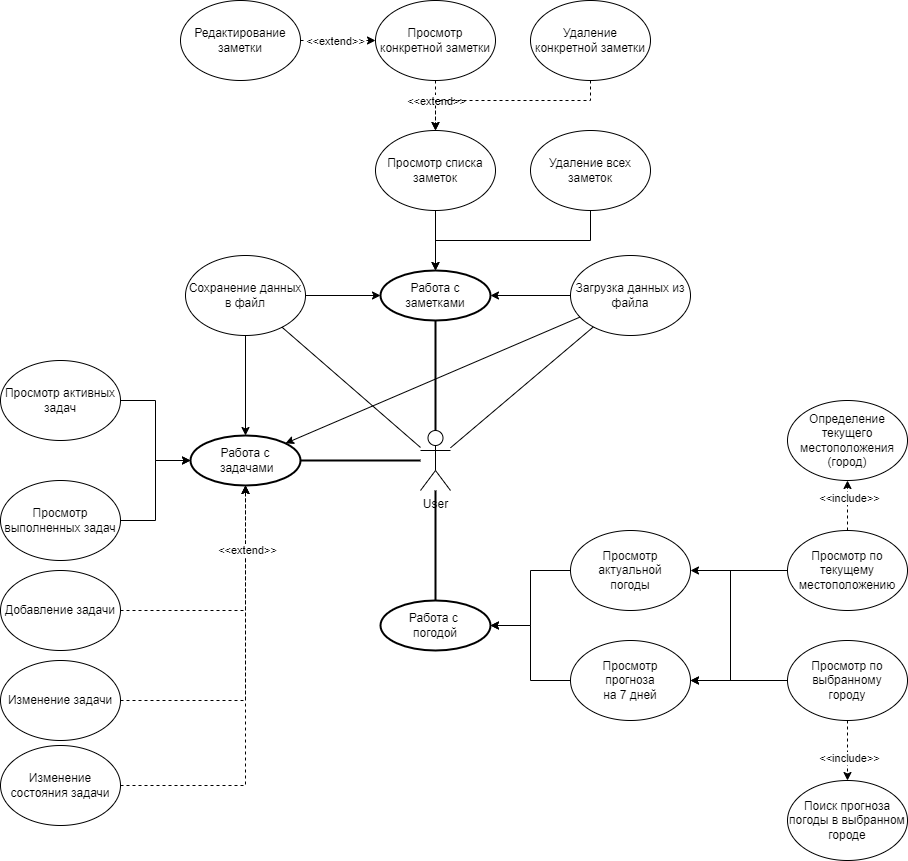

The diagram above was exported from draw.io. Its source (the exported page's mxGraphModel, read from the mxfile embedded in the PNG):
<mxGraphModel dx="2261" dy="1933" grid="1" gridSize="10" guides="1" tooltips="1" connect="1" arrows="1" fold="1" page="1" pageScale="1" pageWidth="827" pageHeight="1169" math="0" shadow="0">
  <root>
    <mxCell id="0" />
    <mxCell id="1" parent="0" />
    <mxCell id="HlEUOgaxFexRtny3ePpD-6" style="edgeStyle=orthogonalEdgeStyle;rounded=0;orthogonalLoop=1;jettySize=auto;html=1;strokeWidth=2;endArrow=none;endFill=0;" edge="1" parent="1" source="HlEUOgaxFexRtny3ePpD-1" target="HlEUOgaxFexRtny3ePpD-3">
      <mxGeometry relative="1" as="geometry" />
    </mxCell>
    <mxCell id="HlEUOgaxFexRtny3ePpD-9" style="edgeStyle=orthogonalEdgeStyle;rounded=0;orthogonalLoop=1;jettySize=auto;html=1;strokeWidth=2;endArrow=none;endFill=0;" edge="1" parent="1" source="HlEUOgaxFexRtny3ePpD-1" target="HlEUOgaxFexRtny3ePpD-2">
      <mxGeometry relative="1" as="geometry">
        <Array as="points">
          <mxPoint x="355" y="205" />
        </Array>
      </mxGeometry>
    </mxCell>
    <mxCell id="HlEUOgaxFexRtny3ePpD-10" style="edgeStyle=orthogonalEdgeStyle;rounded=0;orthogonalLoop=1;jettySize=auto;html=1;strokeWidth=2;endArrow=none;endFill=0;" edge="1" parent="1" source="HlEUOgaxFexRtny3ePpD-1" target="HlEUOgaxFexRtny3ePpD-4">
      <mxGeometry relative="1" as="geometry">
        <Array as="points">
          <mxPoint x="355" y="315" />
        </Array>
      </mxGeometry>
    </mxCell>
    <mxCell id="HlEUOgaxFexRtny3ePpD-1" value="User" style="shape=umlActor;verticalLabelPosition=bottom;verticalAlign=top;html=1;outlineConnect=0;" vertex="1" parent="1">
      <mxGeometry x="340" y="230" width="30" height="60" as="geometry" />
    </mxCell>
    <mxCell id="HlEUOgaxFexRtny3ePpD-2" value="Работа с заметками" style="ellipse;whiteSpace=wrap;html=1;strokeWidth=2;" vertex="1" parent="1">
      <mxGeometry x="300" y="70" width="110" height="50" as="geometry" />
    </mxCell>
    <mxCell id="HlEUOgaxFexRtny3ePpD-3" value="Работа с&lt;br&gt;&amp;nbsp;задачами" style="ellipse;whiteSpace=wrap;html=1;strokeWidth=2;" vertex="1" parent="1">
      <mxGeometry x="110" y="235" width="110" height="50" as="geometry" />
    </mxCell>
    <mxCell id="HlEUOgaxFexRtny3ePpD-4" value="Работа с&amp;nbsp;&lt;br&gt;погодой" style="ellipse;whiteSpace=wrap;html=1;strokeWidth=2;" vertex="1" parent="1">
      <mxGeometry x="300" y="400" width="110" height="50" as="geometry" />
    </mxCell>
    <mxCell id="HlEUOgaxFexRtny3ePpD-16" style="edgeStyle=orthogonalEdgeStyle;rounded=0;orthogonalLoop=1;jettySize=auto;html=1;" edge="1" parent="1" source="HlEUOgaxFexRtny3ePpD-11" target="HlEUOgaxFexRtny3ePpD-4">
      <mxGeometry relative="1" as="geometry" />
    </mxCell>
    <mxCell id="HlEUOgaxFexRtny3ePpD-11" value="Просмотр актуальной &lt;br&gt;погоды" style="ellipse;whiteSpace=wrap;html=1;strokeWidth=1;" vertex="1" parent="1">
      <mxGeometry x="490" y="330" width="120" height="80" as="geometry" />
    </mxCell>
    <mxCell id="HlEUOgaxFexRtny3ePpD-15" style="edgeStyle=orthogonalEdgeStyle;rounded=0;orthogonalLoop=1;jettySize=auto;html=1;entryX=1;entryY=0.5;entryDx=0;entryDy=0;" edge="1" parent="1" source="HlEUOgaxFexRtny3ePpD-13" target="HlEUOgaxFexRtny3ePpD-4">
      <mxGeometry relative="1" as="geometry" />
    </mxCell>
    <mxCell id="HlEUOgaxFexRtny3ePpD-13" value="Просмотр&lt;br&gt;прогноза&lt;br&gt;на 7 дней" style="ellipse;whiteSpace=wrap;html=1;strokeWidth=1;" vertex="1" parent="1">
      <mxGeometry x="490" y="440" width="120" height="80" as="geometry" />
    </mxCell>
    <mxCell id="HlEUOgaxFexRtny3ePpD-22" style="edgeStyle=orthogonalEdgeStyle;rounded=0;orthogonalLoop=1;jettySize=auto;html=1;" edge="1" parent="1" source="HlEUOgaxFexRtny3ePpD-20" target="HlEUOgaxFexRtny3ePpD-11">
      <mxGeometry relative="1" as="geometry" />
    </mxCell>
    <mxCell id="HlEUOgaxFexRtny3ePpD-23" style="edgeStyle=orthogonalEdgeStyle;rounded=0;orthogonalLoop=1;jettySize=auto;html=1;" edge="1" parent="1" source="HlEUOgaxFexRtny3ePpD-20" target="HlEUOgaxFexRtny3ePpD-13">
      <mxGeometry relative="1" as="geometry">
        <Array as="points">
          <mxPoint x="650" y="370" />
          <mxPoint x="650" y="480" />
        </Array>
      </mxGeometry>
    </mxCell>
    <mxCell id="HlEUOgaxFexRtny3ePpD-28" style="edgeStyle=orthogonalEdgeStyle;rounded=0;orthogonalLoop=1;jettySize=auto;html=1;dashed=1;" edge="1" parent="1" source="HlEUOgaxFexRtny3ePpD-20" target="HlEUOgaxFexRtny3ePpD-26">
      <mxGeometry relative="1" as="geometry" />
    </mxCell>
    <mxCell id="HlEUOgaxFexRtny3ePpD-29" value="&amp;lt;&amp;lt;include&amp;gt;&amp;gt;" style="edgeLabel;html=1;align=center;verticalAlign=middle;resizable=0;points=[];" vertex="1" connectable="0" parent="HlEUOgaxFexRtny3ePpD-28">
      <mxGeometry x="0.3053" y="-1" relative="1" as="geometry">
        <mxPoint as="offset" />
      </mxGeometry>
    </mxCell>
    <mxCell id="HlEUOgaxFexRtny3ePpD-20" value="Просмотр по текущему&lt;br&gt;местоположению" style="ellipse;whiteSpace=wrap;html=1;strokeWidth=1;" vertex="1" parent="1">
      <mxGeometry x="707" y="330" width="120" height="80" as="geometry" />
    </mxCell>
    <mxCell id="HlEUOgaxFexRtny3ePpD-25" style="edgeStyle=orthogonalEdgeStyle;rounded=0;orthogonalLoop=1;jettySize=auto;html=1;" edge="1" parent="1" source="HlEUOgaxFexRtny3ePpD-21" target="HlEUOgaxFexRtny3ePpD-13">
      <mxGeometry relative="1" as="geometry" />
    </mxCell>
    <mxCell id="HlEUOgaxFexRtny3ePpD-31" style="edgeStyle=orthogonalEdgeStyle;rounded=0;orthogonalLoop=1;jettySize=auto;html=1;dashed=1;" edge="1" parent="1" source="HlEUOgaxFexRtny3ePpD-21" target="HlEUOgaxFexRtny3ePpD-30">
      <mxGeometry relative="1" as="geometry" />
    </mxCell>
    <mxCell id="HlEUOgaxFexRtny3ePpD-32" value="&amp;lt;&amp;lt;include&amp;gt;&amp;gt;" style="edgeLabel;html=1;align=center;verticalAlign=middle;resizable=0;points=[];" vertex="1" connectable="0" parent="HlEUOgaxFexRtny3ePpD-31">
      <mxGeometry x="0.2182" y="1" relative="1" as="geometry">
        <mxPoint as="offset" />
      </mxGeometry>
    </mxCell>
    <mxCell id="HlEUOgaxFexRtny3ePpD-21" value="Просмотр по выбранному&lt;br&gt;городу" style="ellipse;whiteSpace=wrap;html=1;strokeWidth=1;" vertex="1" parent="1">
      <mxGeometry x="707" y="440" width="120" height="80" as="geometry" />
    </mxCell>
    <mxCell id="HlEUOgaxFexRtny3ePpD-26" value="Определение текущего местоположения&lt;br&gt;(город)" style="ellipse;whiteSpace=wrap;html=1;" vertex="1" parent="1">
      <mxGeometry x="707" y="200" width="120" height="80" as="geometry" />
    </mxCell>
    <mxCell id="HlEUOgaxFexRtny3ePpD-30" value="Поиск прогноза погоды в выбранном городе" style="ellipse;whiteSpace=wrap;html=1;" vertex="1" parent="1">
      <mxGeometry x="707" y="580" width="120" height="80" as="geometry" />
    </mxCell>
    <mxCell id="HlEUOgaxFexRtny3ePpD-35" style="edgeStyle=orthogonalEdgeStyle;rounded=0;orthogonalLoop=1;jettySize=auto;html=1;" edge="1" parent="1" source="HlEUOgaxFexRtny3ePpD-33" target="HlEUOgaxFexRtny3ePpD-3">
      <mxGeometry relative="1" as="geometry" />
    </mxCell>
    <mxCell id="HlEUOgaxFexRtny3ePpD-33" value="Просмотр активных задач" style="ellipse;whiteSpace=wrap;html=1;strokeWidth=1;" vertex="1" parent="1">
      <mxGeometry x="-80" y="160" width="120" height="80" as="geometry" />
    </mxCell>
    <mxCell id="HlEUOgaxFexRtny3ePpD-36" style="edgeStyle=orthogonalEdgeStyle;rounded=0;orthogonalLoop=1;jettySize=auto;html=1;entryX=0;entryY=0.5;entryDx=0;entryDy=0;" edge="1" parent="1" source="HlEUOgaxFexRtny3ePpD-34" target="HlEUOgaxFexRtny3ePpD-3">
      <mxGeometry relative="1" as="geometry" />
    </mxCell>
    <mxCell id="HlEUOgaxFexRtny3ePpD-34" value="Просмотр выполненных задач" style="ellipse;whiteSpace=wrap;html=1;strokeWidth=1;" vertex="1" parent="1">
      <mxGeometry x="-80" y="280" width="120" height="80" as="geometry" />
    </mxCell>
    <mxCell id="HlEUOgaxFexRtny3ePpD-38" style="edgeStyle=orthogonalEdgeStyle;rounded=0;orthogonalLoop=1;jettySize=auto;html=1;dashed=1;" edge="1" parent="1" source="HlEUOgaxFexRtny3ePpD-37" target="HlEUOgaxFexRtny3ePpD-3">
      <mxGeometry relative="1" as="geometry" />
    </mxCell>
    <mxCell id="HlEUOgaxFexRtny3ePpD-37" value="Добавление задачи" style="ellipse;whiteSpace=wrap;html=1;strokeWidth=1;" vertex="1" parent="1">
      <mxGeometry x="-80" y="370" width="120" height="80" as="geometry" />
    </mxCell>
    <mxCell id="HlEUOgaxFexRtny3ePpD-40" style="edgeStyle=orthogonalEdgeStyle;rounded=0;orthogonalLoop=1;jettySize=auto;html=1;dashed=1;" edge="1" parent="1" source="HlEUOgaxFexRtny3ePpD-39" target="HlEUOgaxFexRtny3ePpD-3">
      <mxGeometry relative="1" as="geometry" />
    </mxCell>
    <mxCell id="HlEUOgaxFexRtny3ePpD-39" value="Изменение задачи" style="ellipse;whiteSpace=wrap;html=1;strokeWidth=1;" vertex="1" parent="1">
      <mxGeometry x="-80" y="460" width="120" height="80" as="geometry" />
    </mxCell>
    <mxCell id="HlEUOgaxFexRtny3ePpD-42" style="edgeStyle=orthogonalEdgeStyle;rounded=0;orthogonalLoop=1;jettySize=auto;html=1;entryX=0.5;entryY=1;entryDx=0;entryDy=0;dashed=1;" edge="1" parent="1" source="HlEUOgaxFexRtny3ePpD-41" target="HlEUOgaxFexRtny3ePpD-3">
      <mxGeometry relative="1" as="geometry" />
    </mxCell>
    <mxCell id="HlEUOgaxFexRtny3ePpD-43" value="&amp;lt;&amp;lt;extend&amp;gt;&amp;gt;" style="edgeLabel;html=1;align=center;verticalAlign=middle;resizable=0;points=[];" vertex="1" connectable="0" parent="HlEUOgaxFexRtny3ePpD-42">
      <mxGeometry x="0.6988" y="-1" relative="1" as="geometry">
        <mxPoint as="offset" />
      </mxGeometry>
    </mxCell>
    <mxCell id="HlEUOgaxFexRtny3ePpD-41" value="Изменение состояния задачи" style="ellipse;whiteSpace=wrap;html=1;strokeWidth=1;" vertex="1" parent="1">
      <mxGeometry x="-80" y="545" width="120" height="80" as="geometry" />
    </mxCell>
    <mxCell id="HlEUOgaxFexRtny3ePpD-47" style="edgeStyle=orthogonalEdgeStyle;rounded=0;orthogonalLoop=1;jettySize=auto;html=1;" edge="1" parent="1" source="HlEUOgaxFexRtny3ePpD-44" target="HlEUOgaxFexRtny3ePpD-2">
      <mxGeometry relative="1" as="geometry" />
    </mxCell>
    <mxCell id="HlEUOgaxFexRtny3ePpD-48" style="edgeStyle=orthogonalEdgeStyle;rounded=0;orthogonalLoop=1;jettySize=auto;html=1;" edge="1" parent="1" source="HlEUOgaxFexRtny3ePpD-44" target="HlEUOgaxFexRtny3ePpD-3">
      <mxGeometry relative="1" as="geometry" />
    </mxCell>
    <mxCell id="HlEUOgaxFexRtny3ePpD-44" value="Сохранение данных в файл" style="ellipse;whiteSpace=wrap;html=1;strokeWidth=1;" vertex="1" parent="1">
      <mxGeometry x="105" y="55" width="120" height="80" as="geometry" />
    </mxCell>
    <mxCell id="HlEUOgaxFexRtny3ePpD-57" style="edgeStyle=orthogonalEdgeStyle;rounded=0;orthogonalLoop=1;jettySize=auto;html=1;" edge="1" parent="1" source="HlEUOgaxFexRtny3ePpD-45" target="HlEUOgaxFexRtny3ePpD-2">
      <mxGeometry relative="1" as="geometry" />
    </mxCell>
    <mxCell id="HlEUOgaxFexRtny3ePpD-45" value="Загрузка данных из файла" style="ellipse;whiteSpace=wrap;html=1;strokeWidth=1;" vertex="1" parent="1">
      <mxGeometry x="490" y="55" width="120" height="80" as="geometry" />
    </mxCell>
    <mxCell id="HlEUOgaxFexRtny3ePpD-52" style="edgeStyle=orthogonalEdgeStyle;rounded=0;orthogonalLoop=1;jettySize=auto;html=1;" edge="1" parent="1" source="HlEUOgaxFexRtny3ePpD-51" target="HlEUOgaxFexRtny3ePpD-2">
      <mxGeometry relative="1" as="geometry" />
    </mxCell>
    <mxCell id="HlEUOgaxFexRtny3ePpD-51" value="Просмотр списка заметок" style="ellipse;whiteSpace=wrap;html=1;strokeWidth=1;" vertex="1" parent="1">
      <mxGeometry x="295" y="-70" width="120" height="80" as="geometry" />
    </mxCell>
    <mxCell id="HlEUOgaxFexRtny3ePpD-54" value="" style="endArrow=none;html=1;rounded=0;" edge="1" parent="1" source="HlEUOgaxFexRtny3ePpD-1" target="HlEUOgaxFexRtny3ePpD-44">
      <mxGeometry width="50" height="50" relative="1" as="geometry">
        <mxPoint x="290" y="240" as="sourcePoint" />
        <mxPoint x="340" y="190" as="targetPoint" />
      </mxGeometry>
    </mxCell>
    <mxCell id="HlEUOgaxFexRtny3ePpD-55" value="" style="endArrow=none;html=1;rounded=0;" edge="1" parent="1" source="HlEUOgaxFexRtny3ePpD-1" target="HlEUOgaxFexRtny3ePpD-45">
      <mxGeometry width="50" height="50" relative="1" as="geometry">
        <mxPoint x="390" y="320" as="sourcePoint" />
        <mxPoint x="440" y="270" as="targetPoint" />
      </mxGeometry>
    </mxCell>
    <mxCell id="HlEUOgaxFexRtny3ePpD-56" value="" style="endArrow=classic;html=1;rounded=0;" edge="1" parent="1" source="HlEUOgaxFexRtny3ePpD-45" target="HlEUOgaxFexRtny3ePpD-3">
      <mxGeometry width="50" height="50" relative="1" as="geometry">
        <mxPoint x="500" y="270" as="sourcePoint" />
        <mxPoint x="550" y="220" as="targetPoint" />
      </mxGeometry>
    </mxCell>
    <mxCell id="HlEUOgaxFexRtny3ePpD-59" style="edgeStyle=orthogonalEdgeStyle;rounded=0;orthogonalLoop=1;jettySize=auto;html=1;entryX=0.5;entryY=0;entryDx=0;entryDy=0;dashed=1;" edge="1" parent="1" source="HlEUOgaxFexRtny3ePpD-58" target="HlEUOgaxFexRtny3ePpD-51">
      <mxGeometry relative="1" as="geometry" />
    </mxCell>
    <mxCell id="HlEUOgaxFexRtny3ePpD-60" value="&amp;lt;&amp;lt;extend&amp;gt;&amp;gt;" style="edgeLabel;html=1;align=center;verticalAlign=middle;resizable=0;points=[];" vertex="1" connectable="0" parent="HlEUOgaxFexRtny3ePpD-59">
      <mxGeometry x="0.2545" y="-3" relative="1" as="geometry">
        <mxPoint x="3" y="-11" as="offset" />
      </mxGeometry>
    </mxCell>
    <mxCell id="HlEUOgaxFexRtny3ePpD-58" value="Просмотр конкретной заметки" style="ellipse;whiteSpace=wrap;html=1;" vertex="1" parent="1">
      <mxGeometry x="295" y="-200" width="120" height="80" as="geometry" />
    </mxCell>
    <mxCell id="HlEUOgaxFexRtny3ePpD-62" style="edgeStyle=orthogonalEdgeStyle;rounded=0;orthogonalLoop=1;jettySize=auto;html=1;entryX=0;entryY=0.5;entryDx=0;entryDy=0;dashed=1;" edge="1" parent="1" source="HlEUOgaxFexRtny3ePpD-61" target="HlEUOgaxFexRtny3ePpD-58">
      <mxGeometry relative="1" as="geometry" />
    </mxCell>
    <mxCell id="HlEUOgaxFexRtny3ePpD-63" value="&amp;lt;&amp;lt;extend&amp;gt;&amp;gt;" style="edgeLabel;html=1;align=center;verticalAlign=middle;resizable=0;points=[];" vertex="1" connectable="0" parent="HlEUOgaxFexRtny3ePpD-62">
      <mxGeometry x="0.7524" y="2" relative="1" as="geometry">
        <mxPoint x="-32" y="2" as="offset" />
      </mxGeometry>
    </mxCell>
    <mxCell id="HlEUOgaxFexRtny3ePpD-61" value="Редактирование заметки" style="ellipse;whiteSpace=wrap;html=1;" vertex="1" parent="1">
      <mxGeometry x="100" y="-200" width="120" height="80" as="geometry" />
    </mxCell>
    <mxCell id="HlEUOgaxFexRtny3ePpD-65" style="edgeStyle=orthogonalEdgeStyle;rounded=0;orthogonalLoop=1;jettySize=auto;html=1;entryX=0.5;entryY=0;entryDx=0;entryDy=0;dashed=1;" edge="1" parent="1" source="HlEUOgaxFexRtny3ePpD-64" target="HlEUOgaxFexRtny3ePpD-51">
      <mxGeometry relative="1" as="geometry">
        <Array as="points">
          <mxPoint x="510" y="-100" />
          <mxPoint x="355" y="-100" />
        </Array>
      </mxGeometry>
    </mxCell>
    <mxCell id="HlEUOgaxFexRtny3ePpD-64" value="Удаление конкретной заметки" style="ellipse;whiteSpace=wrap;html=1;" vertex="1" parent="1">
      <mxGeometry x="450" y="-200" width="120" height="80" as="geometry" />
    </mxCell>
    <mxCell id="HlEUOgaxFexRtny3ePpD-67" style="edgeStyle=orthogonalEdgeStyle;rounded=0;orthogonalLoop=1;jettySize=auto;html=1;" edge="1" parent="1" source="HlEUOgaxFexRtny3ePpD-66" target="HlEUOgaxFexRtny3ePpD-2">
      <mxGeometry relative="1" as="geometry">
        <Array as="points">
          <mxPoint x="510" y="40" />
          <mxPoint x="355" y="40" />
        </Array>
      </mxGeometry>
    </mxCell>
    <mxCell id="HlEUOgaxFexRtny3ePpD-66" value="Удаление всех заметок" style="ellipse;whiteSpace=wrap;html=1;" vertex="1" parent="1">
      <mxGeometry x="450" y="-70" width="120" height="80" as="geometry" />
    </mxCell>
  </root>
</mxGraphModel>